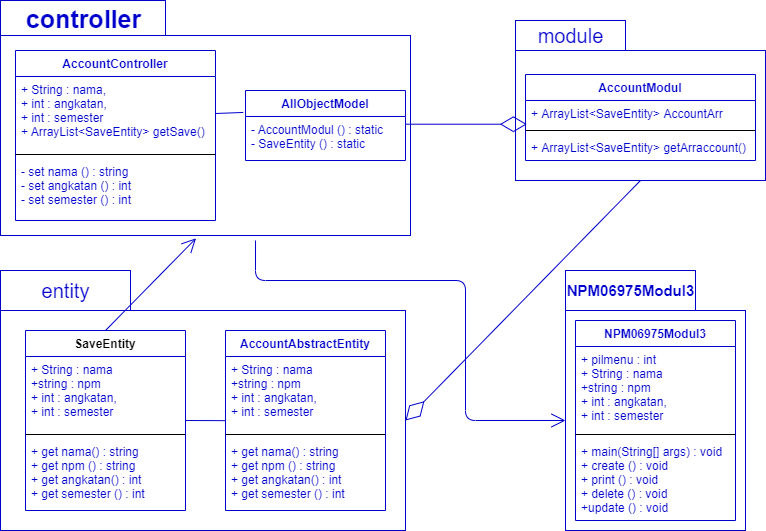

The diagram above was exported from draw.io. Its source (the exported page's mxGraphModel, read from the mxfile embedded in the PNG):
<mxGraphModel dx="862" dy="482" grid="1" gridSize="10" guides="1" tooltips="1" connect="1" arrows="1" fold="1" page="1" pageScale="1" pageWidth="850" pageHeight="1100" math="0" shadow="0">
  <root>
    <mxCell id="0" />
    <mxCell id="1" parent="0" />
    <mxCell id="vvxe7E5tY0UqL4oRZzgE-33" value="" style="html=1;strokeColor=#0000CC;" parent="1" vertex="1">
      <mxGeometry x="580" y="360" width="180" height="220" as="geometry" />
    </mxCell>
    <mxCell id="vvxe7E5tY0UqL4oRZzgE-31" value="" style="html=1;strokeColor=#0000CC;" parent="1" vertex="1">
      <mxGeometry x="530" y="100" width="250" height="130" as="geometry" />
    </mxCell>
    <mxCell id="vvxe7E5tY0UqL4oRZzgE-29" value="" style="html=1;strokeColor=#0000CC;" parent="1" vertex="1">
      <mxGeometry x="15" y="360" width="405" height="220" as="geometry" />
    </mxCell>
    <mxCell id="vvxe7E5tY0UqL4oRZzgE-27" value="" style="html=1;whiteSpace=wrap;strokeColor=#0000CC;" parent="1" vertex="1">
      <mxGeometry x="15" y="85" width="410" height="200" as="geometry" />
    </mxCell>
    <mxCell id="vvxe7E5tY0UqL4oRZzgE-1" value="AccountController" style="swimlane;fontStyle=1;align=center;verticalAlign=top;childLayout=stackLayout;horizontal=1;startSize=26;horizontalStack=0;resizeParent=1;resizeParentMax=0;resizeLast=0;collapsible=1;marginBottom=0;fontColor=#0000CC;strokeColor=#0000CC;" parent="1" vertex="1">
      <mxGeometry x="30" y="100" width="200" height="170" as="geometry" />
    </mxCell>
    <mxCell id="vvxe7E5tY0UqL4oRZzgE-2" value="+ String : nama,&#10;+ int : angkatan,&#10;+ int : semester&#10;+ ArrayList&lt;SaveEntity&gt; getSave()" style="text;strokeColor=none;fillColor=none;align=left;verticalAlign=top;spacingLeft=4;spacingRight=4;overflow=hidden;rotatable=0;points=[[0,0.5],[1,0.5]];portConstraint=eastwest;fontColor=#0000CC;" parent="vvxe7E5tY0UqL4oRZzgE-1" vertex="1">
      <mxGeometry y="26" width="200" height="74" as="geometry" />
    </mxCell>
    <mxCell id="vvxe7E5tY0UqL4oRZzgE-3" value="" style="line;strokeWidth=1;fillColor=none;align=left;verticalAlign=middle;spacingTop=-1;spacingLeft=3;spacingRight=3;rotatable=0;labelPosition=right;points=[];portConstraint=eastwest;" parent="vvxe7E5tY0UqL4oRZzgE-1" vertex="1">
      <mxGeometry y="100" width="200" height="8" as="geometry" />
    </mxCell>
    <mxCell id="vvxe7E5tY0UqL4oRZzgE-4" value="- set nama () : string&#10;- set angkatan () : int&#10;- set semester () : int" style="text;strokeColor=none;fillColor=none;align=left;verticalAlign=top;spacingLeft=4;spacingRight=4;overflow=hidden;rotatable=0;points=[[0,0.5],[1,0.5]];portConstraint=eastwest;fontColor=#0000CC;" parent="vvxe7E5tY0UqL4oRZzgE-1" vertex="1">
      <mxGeometry y="108" width="200" height="62" as="geometry" />
    </mxCell>
    <mxCell id="vvxe7E5tY0UqL4oRZzgE-5" value="AccountAbstractEntity" style="swimlane;fontStyle=1;align=center;verticalAlign=top;childLayout=stackLayout;horizontal=1;startSize=26;horizontalStack=0;resizeParent=1;resizeParentMax=0;resizeLast=0;collapsible=1;marginBottom=0;strokeColor=#0000CC;fontColor=#0000CC;" parent="1" vertex="1">
      <mxGeometry x="240" y="380" width="160" height="180" as="geometry" />
    </mxCell>
    <mxCell id="vvxe7E5tY0UqL4oRZzgE-6" value="+ String : nama&#10;+string : npm&#10;+ int : angkatan,&#10;+ int : semester" style="text;strokeColor=none;fillColor=none;align=left;verticalAlign=top;spacingLeft=4;spacingRight=4;overflow=hidden;rotatable=0;points=[[0,0.5],[1,0.5]];portConstraint=eastwest;fontColor=#0000CC;" parent="vvxe7E5tY0UqL4oRZzgE-5" vertex="1">
      <mxGeometry y="26" width="160" height="74" as="geometry" />
    </mxCell>
    <mxCell id="vvxe7E5tY0UqL4oRZzgE-7" value="" style="line;strokeWidth=1;fillColor=none;align=left;verticalAlign=middle;spacingTop=-1;spacingLeft=3;spacingRight=3;rotatable=0;labelPosition=right;points=[];portConstraint=eastwest;" parent="vvxe7E5tY0UqL4oRZzgE-5" vertex="1">
      <mxGeometry y="100" width="160" height="8" as="geometry" />
    </mxCell>
    <mxCell id="vvxe7E5tY0UqL4oRZzgE-8" value="+ get nama() : string&#10;+ get npm () : string&#10;+ get angkatan() : int&#10;+ get semester () : int" style="text;strokeColor=none;fillColor=none;align=left;verticalAlign=top;spacingLeft=4;spacingRight=4;overflow=hidden;rotatable=0;points=[[0,0.5],[1,0.5]];portConstraint=eastwest;fontColor=#0000CC;" parent="vvxe7E5tY0UqL4oRZzgE-5" vertex="1">
      <mxGeometry y="108" width="160" height="72" as="geometry" />
    </mxCell>
    <mxCell id="vvxe7E5tY0UqL4oRZzgE-9" value="NPM06975Modul3" style="swimlane;fontStyle=1;align=center;verticalAlign=top;childLayout=stackLayout;horizontal=1;startSize=26;horizontalStack=0;resizeParent=1;resizeParentMax=0;resizeLast=0;collapsible=1;marginBottom=0;strokeColor=#0000CC;fontColor=#0000CC;" parent="1" vertex="1">
      <mxGeometry x="590" y="370" width="160" height="200" as="geometry" />
    </mxCell>
    <mxCell id="vvxe7E5tY0UqL4oRZzgE-10" value="+ pilmenu : int&#10;+ String : nama&#10;+string : npm&#10;+ int : angkatan,&#10;+ int : semester&#10;" style="text;strokeColor=none;fillColor=none;align=left;verticalAlign=top;spacingLeft=4;spacingRight=4;overflow=hidden;rotatable=0;points=[[0,0.5],[1,0.5]];portConstraint=eastwest;fontColor=#0000CC;" parent="vvxe7E5tY0UqL4oRZzgE-9" vertex="1">
      <mxGeometry y="26" width="160" height="84" as="geometry" />
    </mxCell>
    <mxCell id="vvxe7E5tY0UqL4oRZzgE-11" value="" style="line;strokeWidth=1;fillColor=none;align=left;verticalAlign=middle;spacingTop=-1;spacingLeft=3;spacingRight=3;rotatable=0;labelPosition=right;points=[];portConstraint=eastwest;" parent="vvxe7E5tY0UqL4oRZzgE-9" vertex="1">
      <mxGeometry y="110" width="160" height="8" as="geometry" />
    </mxCell>
    <mxCell id="vvxe7E5tY0UqL4oRZzgE-12" value="+ main(String[] args) : void&#10;+ create () : void&#10;+ print () : void&#10;+ delete () : void&#10;+update () : void" style="text;strokeColor=none;fillColor=none;align=left;verticalAlign=top;spacingLeft=4;spacingRight=4;overflow=hidden;rotatable=0;points=[[0,0.5],[1,0.5]];portConstraint=eastwest;fontColor=#0000CC;" parent="vvxe7E5tY0UqL4oRZzgE-9" vertex="1">
      <mxGeometry y="118" width="160" height="82" as="geometry" />
    </mxCell>
    <mxCell id="vvxe7E5tY0UqL4oRZzgE-13" value="SaveEntity" style="swimlane;fontStyle=1;align=center;verticalAlign=top;childLayout=stackLayout;horizontal=1;startSize=26;horizontalStack=0;resizeParent=1;resizeParentMax=0;resizeLast=0;collapsible=1;marginBottom=0;strokeColor=#0000CC;" parent="1" vertex="1">
      <mxGeometry x="40" y="380" width="160" height="180" as="geometry" />
    </mxCell>
    <mxCell id="vvxe7E5tY0UqL4oRZzgE-14" value="+ String : nama&#10;+string : npm&#10;+ int : angkatan,&#10;+ int : semester" style="text;strokeColor=none;fillColor=none;align=left;verticalAlign=top;spacingLeft=4;spacingRight=4;overflow=hidden;rotatable=0;points=[[0,0.5],[1,0.5]];portConstraint=eastwest;fontColor=#0000CC;" parent="vvxe7E5tY0UqL4oRZzgE-13" vertex="1">
      <mxGeometry y="26" width="160" height="74" as="geometry" />
    </mxCell>
    <mxCell id="vvxe7E5tY0UqL4oRZzgE-15" value="" style="line;strokeWidth=1;fillColor=none;align=left;verticalAlign=middle;spacingTop=-1;spacingLeft=3;spacingRight=3;rotatable=0;labelPosition=right;points=[];portConstraint=eastwest;" parent="vvxe7E5tY0UqL4oRZzgE-13" vertex="1">
      <mxGeometry y="100" width="160" height="8" as="geometry" />
    </mxCell>
    <mxCell id="vvxe7E5tY0UqL4oRZzgE-16" value="+ get nama() : string&#10;+ get npm () : string&#10;+ get angkatan() : int&#10;+ get semester () : int" style="text;strokeColor=none;fillColor=none;align=left;verticalAlign=top;spacingLeft=4;spacingRight=4;overflow=hidden;rotatable=0;points=[[0,0.5],[1,0.5]];portConstraint=eastwest;fontColor=#0000CC;" parent="vvxe7E5tY0UqL4oRZzgE-13" vertex="1">
      <mxGeometry y="108" width="160" height="72" as="geometry" />
    </mxCell>
    <mxCell id="vvxe7E5tY0UqL4oRZzgE-17" value="AccountModul" style="swimlane;fontStyle=1;align=center;verticalAlign=top;childLayout=stackLayout;horizontal=1;startSize=26;horizontalStack=0;resizeParent=1;resizeParentMax=0;resizeLast=0;collapsible=1;marginBottom=0;strokeColor=#0000CC;fontColor=#0000CC;" parent="1" vertex="1">
      <mxGeometry x="540" y="124" width="230" height="86" as="geometry" />
    </mxCell>
    <mxCell id="vvxe7E5tY0UqL4oRZzgE-18" value="+ ArrayList&lt;SaveEntity&gt; AccountArr" style="text;strokeColor=none;fillColor=none;align=left;verticalAlign=top;spacingLeft=4;spacingRight=4;overflow=hidden;rotatable=0;points=[[0,0.5],[1,0.5]];portConstraint=eastwest;fontColor=#0000CC;" parent="vvxe7E5tY0UqL4oRZzgE-17" vertex="1">
      <mxGeometry y="26" width="230" height="26" as="geometry" />
    </mxCell>
    <mxCell id="vvxe7E5tY0UqL4oRZzgE-19" value="" style="line;strokeWidth=1;fillColor=none;align=left;verticalAlign=middle;spacingTop=-1;spacingLeft=3;spacingRight=3;rotatable=0;labelPosition=right;points=[];portConstraint=eastwest;" parent="vvxe7E5tY0UqL4oRZzgE-17" vertex="1">
      <mxGeometry y="52" width="230" height="8" as="geometry" />
    </mxCell>
    <mxCell id="vvxe7E5tY0UqL4oRZzgE-20" value="+ ArrayList&lt;SaveEntity&gt; getArraccount()" style="text;strokeColor=none;fillColor=none;align=left;verticalAlign=top;spacingLeft=4;spacingRight=4;overflow=hidden;rotatable=0;points=[[0,0.5],[1,0.5]];portConstraint=eastwest;fontColor=#0000CC;" parent="vvxe7E5tY0UqL4oRZzgE-17" vertex="1">
      <mxGeometry y="60" width="230" height="26" as="geometry" />
    </mxCell>
    <mxCell id="vvxe7E5tY0UqL4oRZzgE-21" value="AllObjectModel" style="swimlane;fontStyle=1;align=center;verticalAlign=top;childLayout=stackLayout;horizontal=1;startSize=26;horizontalStack=0;resizeParent=1;resizeParentMax=0;resizeLast=0;collapsible=1;marginBottom=0;strokeColor=#0000CC;fontColor=#0000CC;" parent="1" vertex="1">
      <mxGeometry x="260" y="140" width="160" height="70" as="geometry" />
    </mxCell>
    <mxCell id="vvxe7E5tY0UqL4oRZzgE-22" value="- AccountModul () : static&#10;- SaveEntity () : static" style="text;strokeColor=none;fillColor=none;align=left;verticalAlign=top;spacingLeft=4;spacingRight=4;overflow=hidden;rotatable=0;points=[[0,0.5],[1,0.5]];portConstraint=eastwest;fontColor=#0000CC;" parent="vvxe7E5tY0UqL4oRZzgE-21" vertex="1">
      <mxGeometry y="26" width="160" height="44" as="geometry" />
    </mxCell>
    <mxCell id="vvxe7E5tY0UqL4oRZzgE-28" value="&lt;b&gt;&lt;font style=&quot;font-size: 25px&quot; color=&quot;#0000cc&quot;&gt;controller&lt;/font&gt;&lt;/b&gt;" style="html=1;align=center;strokeColor=#0000CC;" parent="1" vertex="1">
      <mxGeometry x="15" y="50" width="165" height="35" as="geometry" />
    </mxCell>
    <mxCell id="vvxe7E5tY0UqL4oRZzgE-30" value="&lt;font style=&quot;font-size: 20px&quot; color=&quot;#0000cc&quot;&gt;entity&lt;/font&gt;" style="html=1;strokeColor=#0000CC;" parent="1" vertex="1">
      <mxGeometry x="15" y="320" width="130" height="40" as="geometry" />
    </mxCell>
    <mxCell id="vvxe7E5tY0UqL4oRZzgE-32" value="&lt;font style=&quot;font-size: 20px&quot; color=&quot;#0000cc&quot;&gt;module&lt;/font&gt;" style="html=1;strokeColor=#0000CC;" parent="1" vertex="1">
      <mxGeometry x="530" y="70" width="110" height="30" as="geometry" />
    </mxCell>
    <mxCell id="vvxe7E5tY0UqL4oRZzgE-34" value="&lt;span style=&quot;font-weight: 700 ; font-size: 15px&quot;&gt;&lt;font color=&quot;#0000cc&quot;&gt;NPM06975Modul3&lt;/font&gt;&lt;/span&gt;" style="html=1;strokeColor=#0000CC;" parent="1" vertex="1">
      <mxGeometry x="580" y="320" width="130" height="40" as="geometry" />
    </mxCell>
    <mxCell id="vvxe7E5tY0UqL4oRZzgE-35" value="" style="endArrow=diamondThin;endFill=0;endSize=24;html=1;entryX=0.006;entryY=0.912;entryDx=0;entryDy=0;entryPerimeter=0;exitX=1;exitY=0.175;exitDx=0;exitDy=0;exitPerimeter=0;strokeColor=#0000CC;" parent="1" source="vvxe7E5tY0UqL4oRZzgE-22" target="vvxe7E5tY0UqL4oRZzgE-18" edge="1">
      <mxGeometry width="160" relative="1" as="geometry">
        <mxPoint x="320" y="310" as="sourcePoint" />
        <mxPoint x="480" y="310" as="targetPoint" />
      </mxGeometry>
    </mxCell>
    <mxCell id="vvxe7E5tY0UqL4oRZzgE-36" value="" style="endArrow=open;endFill=1;endSize=12;html=1;exitX=0.5;exitY=0;exitDx=0;exitDy=0;entryX=0.477;entryY=1.014;entryDx=0;entryDy=0;entryPerimeter=0;strokeColor=#0000CC;" parent="1" source="vvxe7E5tY0UqL4oRZzgE-13" target="vvxe7E5tY0UqL4oRZzgE-27" edge="1">
      <mxGeometry width="160" relative="1" as="geometry">
        <mxPoint x="320" y="310" as="sourcePoint" />
        <mxPoint x="480" y="310" as="targetPoint" />
      </mxGeometry>
    </mxCell>
    <mxCell id="vvxe7E5tY0UqL4oRZzgE-37" value="" style="endArrow=diamondThin;endFill=0;endSize=24;html=1;entryX=1;entryY=0.5;entryDx=0;entryDy=0;exitX=0.5;exitY=1;exitDx=0;exitDy=0;strokeColor=#0000CC;" parent="1" source="vvxe7E5tY0UqL4oRZzgE-31" target="vvxe7E5tY0UqL4oRZzgE-29" edge="1">
      <mxGeometry width="160" relative="1" as="geometry">
        <mxPoint x="320" y="310" as="sourcePoint" />
        <mxPoint x="480" y="310" as="targetPoint" />
      </mxGeometry>
    </mxCell>
    <mxCell id="vvxe7E5tY0UqL4oRZzgE-38" value="" style="endArrow=open;endFill=1;endSize=12;html=1;exitX=0.622;exitY=1.025;exitDx=0;exitDy=0;exitPerimeter=0;entryX=0;entryY=0.5;entryDx=0;entryDy=0;strokeColor=#0000CC;" parent="1" source="vvxe7E5tY0UqL4oRZzgE-27" target="vvxe7E5tY0UqL4oRZzgE-33" edge="1">
      <mxGeometry width="160" relative="1" as="geometry">
        <mxPoint x="320" y="310" as="sourcePoint" />
        <mxPoint x="480" y="310" as="targetPoint" />
        <Array as="points">
          <mxPoint x="270" y="330" />
          <mxPoint x="480" y="330" />
          <mxPoint x="480" y="470" />
        </Array>
      </mxGeometry>
    </mxCell>
    <mxCell id="vvxe7E5tY0UqL4oRZzgE-39" value="" style="endArrow=none;html=1;exitX=1;exitY=0.5;exitDx=0;exitDy=0;entryX=-0.014;entryY=-0.092;entryDx=0;entryDy=0;entryPerimeter=0;strokeColor=#0000CC;" parent="1" source="vvxe7E5tY0UqL4oRZzgE-2" target="vvxe7E5tY0UqL4oRZzgE-22" edge="1">
      <mxGeometry width="50" height="50" relative="1" as="geometry">
        <mxPoint x="370" y="330" as="sourcePoint" />
        <mxPoint x="420" y="280" as="targetPoint" />
      </mxGeometry>
    </mxCell>
    <mxCell id="vvxe7E5tY0UqL4oRZzgE-40" value="" style="endArrow=none;html=1;entryX=0.001;entryY=0.867;entryDx=0;entryDy=0;entryPerimeter=0;strokeColor=#0000CC;" parent="1" target="vvxe7E5tY0UqL4oRZzgE-6" edge="1">
      <mxGeometry width="50" height="50" relative="1" as="geometry">
        <mxPoint x="200" y="470" as="sourcePoint" />
        <mxPoint x="420" y="280" as="targetPoint" />
      </mxGeometry>
    </mxCell>
  </root>
</mxGraphModel>